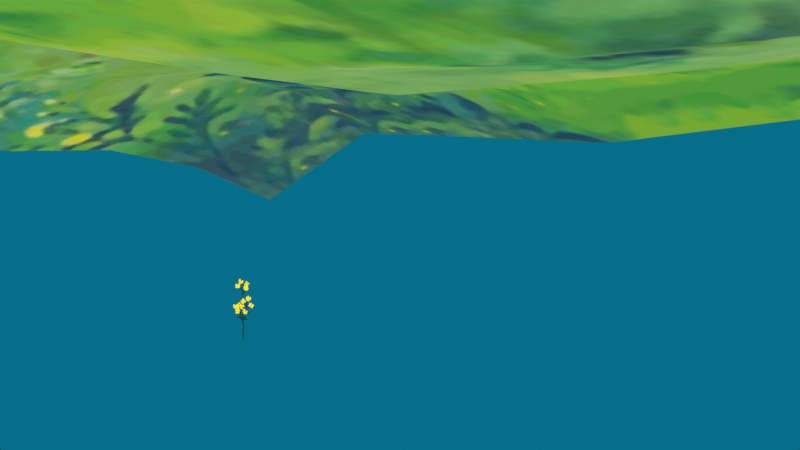 # Source: grass.blend  (saved by Blender 2.93.21; exported with 4.5.12 LTS)
import bpy
from mathutils import Matrix  # noqa: F401  (used for matrix-valued properties, if any)

bpy.ops.wm.read_factory_settings(use_empty=True)
scene = bpy.context.scene
scene.name = 'Scene'

# ---- collections
col_collection = bpy.data.collections.new('Collection'); scene.collection.children.link(col_collection)

# ---- images (referenced by path relative to the original .blend; pixels are not part of the script)
import os
ASSET_DIR = os.environ.get("B2B_ASSET_DIR", "")  # directory of the original .blend (textures are referenced by path, not embedded)
HERE = os.path.dirname(os.path.abspath(__file__))  # packed textures are extracted next to this script under _unpacked/

def load_image(name, relpath, width, height, colorspace="sRGB"):
    """Load a texture the original file referenced (path relative to the .blend, or extracted next to this script)."""
    p = next((c for c in (os.path.join(HERE, relpath), os.path.join(ASSET_DIR, relpath)) if relpath and os.path.exists(c)), "")
    if p:
        img = bpy.data.images.load(p, check_existing=True)
        img.name = name
    else:  # same state as the original file: an image datablock whose file is absent (Cycles renders it pink)
        img = bpy.data.images.new(name, width, height)
        img.source = "FILE"
        img.filepath = "//" + (relpath or name)
    img.colorspace_settings.name = colorspace
    return img
img_test_1_jpg = load_image('test_1.jpg', '_unpacked/test_1.4d8cd1fe.jpg', 498, 376, 'sRGB')
img_flowers_png = load_image('flowers.png', '_unpacked/flowers.3717fb89.png', 1000, 1000, 'sRGB')

# ---- materials (node trees are filled in below, after node groups)
mat_grass = bpy.data.materials.new('grass')
mat_grass.use_transparent_shadow = False
mat_flowers = bpy.data.materials.new('flowers')

# ---- material node trees
mat_grass.use_nodes = True; mat_grass.node_tree.nodes.clear()
_N = mat_grass.node_tree.nodes; _L = mat_grass.node_tree.links
n0 = _N.new('ShaderNodeEmission'); n0.name = 'Emission'; n0.location = (2, 267)
n1 = _N.new('ShaderNodeTexImage'); n1.name = 'Image Texture'; n1.location = (-874, 255)
n1.image = img_test_1_jpg
n2 = _N.new('ShaderNodeOutputMaterial'); n2.name = 'Material Output'; n2.location = (300, 300)
_L.new(n0.outputs[0], n2.inputs[0])
_L.new(n1.outputs[0], n0.inputs[0])
n2.is_active_output = True
mat_flowers.use_nodes = True; mat_flowers.node_tree.nodes.clear()
_N = mat_flowers.node_tree.nodes; _L = mat_flowers.node_tree.links
n0 = _N.new('ShaderNodeOutputMaterial'); n0.name = 'Material Output'; n0.location = (300, 300)
n1 = _N.new('ShaderNodeMixShader'); n1.name = 'Mix Shader'; n1.location = (63, 239)
n2 = _N.new('ShaderNodeEmission'); n2.name = 'Emission'; n2.location = (-331, 196)
n3 = _N.new('ShaderNodeBsdfTransparent'); n3.name = 'Transparent BSDF'; n3.location = (-357, 60)
n4 = _N.new('ShaderNodeTexImage'); n4.name = 'Image Texture'; n4.location = (-670, 330)
n4.image = img_flowers_png
n5 = _N.new('ShaderNodeInvert'); n5.name = 'Invert'; n5.location = (-191, 306)
n6 = _N.new('ShaderNodeMath'); n6.name = 'Math'; n6.location = (0, 0)
n6.hide = True
n6.operation = 'GREATER_THAN'
_L.new(n4.outputs[0], n2.inputs[0])
_L.new(n2.outputs[0], n1.inputs[1])
_L.new(n3.outputs[0], n1.inputs[2])
_L.new(n1.outputs[0], n0.inputs[0])
_L.new(n4.outputs[1], n5.inputs[1])
_L.new(n5.outputs[0], n6.inputs[0])
_L.new(n6.outputs[0], n1.inputs[0])
n0.is_active_output = True

# ---- world
world_world = bpy.data.worlds.new('World'); scene.world = world_world
world_world.use_nodes = True; world_world.node_tree.nodes.clear()
_N = world_world.node_tree.nodes; _L = world_world.node_tree.links
n0 = _N.new('ShaderNodeOutputWorld'); n0.name = 'World Output'; n0.location = (300, 300)
n1 = _N.new('ShaderNodeBackground'); n1.name = 'Background'; n1.location = (10, 300)
n1.inputs[0].default_value = (0.001891, 0.1579, 0.2502, 1.0)
_L.new(n1.outputs[0], n0.inputs[0])
n0.is_active_output = True
world_world.color = (0.05088, 0.05088, 0.05088)
world_world.use_sun_shadow = False
world_world.sun_shadow_jitter_overblur = 0.0

# ---- cameras
cam_camera = bpy.data.cameras.new('Camera')
cam_camera.clip_end = 500.0
cam_camera.ortho_scale = 7.314
cam_camera.dof.aperture_fstop = 0.9

# ---- meshes
me_plane = bpy.data.meshes.new('Plane')
me_plane.from_pydata([(-1.0, -0.9967, 0.02268), (1.014, -0.9927, -0.08449), (-0.9812, 0.9857, 0.0563), (0.9942, 0.998, 0.02223), (0.0, -1.0, 0.0), (-8.723e-07, 0.9866, 0.08212), (-0.9686, -0.002749, 0.08042), (0.9752, -0.0009436, -0.02156), (0.0003824, -0.007089, 0.00495), (0.9688, 0.4905, 0.0008823), (-0.002297, 0.4746, 0.1014), (-0.9558, 0.4876, 0.114), (-0.9997, -0.4897, 0.08067), (1.01, -0.4954, -0.06105), (0.002763, -0.5007, 0.002962), (0.9944, -0.2484, -0.03387), (0.002858, -0.2516, -0.006513), (-0.987, -0.2452, 0.08182), (-0.4975, 0.9828, 0.1242), (-0.5, -0.9994, 0.00524), (-0.4615, -0.02101, 0.1763), (-0.4622, 0.4687, 0.1917), (-0.4973, -0.5002, 0.05106), (-0.4824, -0.2582, 0.1272), (0.5085, -0.9956, -0.0508), (0.504, 0.9873, 0.06866), (0.4764, -0.01292, -0.03171), (0.4686, 0.465, 0.06619), (0.5142, -0.4968, -0.0708), (0.5006, -0.2511, -0.06656), (-0.25, -1.0, 0.0001018), (-0.2569, 0.9871, 0.08365), (-0.2292, -0.01486, 0.07624), (-0.2306, 0.4725, 0.1478), (-0.2484, -0.5029, 0.05814), (-0.242, -0.2563, 0.08093), (0.2567, 0.9867, 0.0802), (0.2363, -0.01061, -0.01676), (0.2297, 0.4694, 0.08647), (0.2577, -0.499, -0.0268), (0.2535, -0.2511, -0.04341), (0.2513, -0.9993, -0.006989), (0.7649, -0.9922, -0.09057), (0.7482, 0.9921, 0.04549), (0.722, -0.007935, -0.04173), (0.7137, 0.4736, 0.02651), (0.7655, -0.4946, -0.08973), (0.7472, -0.2489, -0.06724), (-0.7328, 0.9794, 0.1613), (-0.7067, -0.01477, 0.1339), (-0.6988, 0.4732, 0.2014), (-0.7473, -0.4934, 0.08724), (-0.7304, -0.2516, 0.1076), (-0.7503, -0.997, 0.02034), (-0.957, 0.2453, 0.09176), (0.9631, 0.2445, -0.009084), (-0.002086, 0.2323, 0.05776), (-0.4526, 0.2209, 0.1845), (0.4622, 0.2228, 0.02535), (-0.2243, 0.2273, 0.1219), (0.2253, 0.2279, 0.04123), (0.7073, 0.2306, -0.002692), (-0.6949, 0.2291, 0.1695), (0.9829, 0.7443, 0.01526), (-0.0008941, 0.7291, 0.1098), (-0.964, 0.7321, 0.1029), (-0.48, 0.7227, 0.1828), (0.4889, 0.7233, 0.0788), (-0.2453, 0.728, 0.1327), (0.2446, 0.7249, 0.1032), (0.7331, 0.731, 0.0427), (-0.7124, 0.7211, 0.2076), (-1.001, -0.7411, 0.06211), (1.014, -0.7426, -0.08704), (0.0004209, -0.7502, 0.003196), (-0.4995, -0.7483, 0.03023), (0.5134, -0.7448, -0.06654), (-0.2494, -0.7513, 0.004623), (0.2542, -0.7489, -0.0131), (0.7686, -0.7416, -0.1036), (-0.7502, -0.7429, 0.06061)], [], [(70, 63, 3, 43), (68, 64, 5, 31), (35, 16, 8, 32), (47, 15, 7, 44), (59, 56, 10, 33), (61, 55, 9, 45), (79, 73, 13, 46), (77, 74, 14, 34), (46, 13, 15, 47), (34, 14, 16, 35), (51, 22, 23, 52), (80, 75, 22, 51), (62, 57, 21, 50), (52, 23, 20, 49), (71, 66, 18, 48), (39, 28, 29, 40), (78, 76, 28, 39), (60, 58, 27, 38), (40, 29, 26, 37), (69, 67, 25, 36), (22, 34, 35, 23), (75, 77, 34, 22), (57, 59, 33, 21), (23, 35, 32, 20), (66, 68, 31, 18), (64, 69, 36, 5), (16, 40, 37, 8), (56, 60, 38, 10), (74, 78, 39, 14), (14, 39, 40, 16), (28, 46, 47, 29), (76, 79, 46, 28), (58, 61, 45, 27), (29, 47, 44, 26), (67, 70, 43, 25), (65, 71, 48, 2), (17, 52, 49, 6), (54, 62, 50, 11), (72, 80, 51, 12), (12, 51, 52, 17), (6, 49, 62, 54), (26, 44, 61, 58), (8, 37, 60, 56), (20, 32, 59, 57), (37, 26, 58, 60), (49, 20, 57, 62), (44, 7, 55, 61), (32, 8, 56, 59), (11, 50, 71, 65), (27, 45, 70, 67), (10, 38, 69, 64), (21, 33, 68, 66), (38, 27, 67, 69), (50, 21, 66, 71), (33, 10, 64, 68), (45, 9, 63, 70), (0, 53, 80, 72), (24, 42, 79, 76), (4, 41, 78, 74), (19, 30, 77, 75), (41, 24, 76, 78), (53, 19, 75, 80), (30, 4, 74, 77), (42, 1, 73, 79)])
_uv = me_plane.uv_layers.new(name='UVMap')
_uv.uv.foreach_set('vector', [0.875, 0.875, 1.0, 0.875, 1.0, 1.0, 0.875, 1.0, 0.375, 0.875, 0.5, 0.875, 0.5, 1.0, 0.375, 1.0, 0.375, 0.375, 0.5, 0.375, 0.5, 0.5, 0.375, 0.5, 0.875, 0.375, 1.0, 0.375, 1.0, 0.5, 0.875, 0.5, 0.375, 0.6258, 0.5, 0.6258, 0.5, 0.75, 0.375, 0.75, 0.875, 0.6258, 1.0, 0.6258, 1.0, 0.75, 0.875, 0.75, 0.875, 0.125, 1.0, 0.125, 1.0, 0.25, 0.875, 0.25, 0.375, 0.125, 0.5, 0.125, 0.5, 0.25, 0.375, 0.25, 0.875, 0.25, 1.0, 0.25, 1.0, 0.375, 0.875, 0.375, 0.375, 0.25, 0.5, 0.25, 0.5, 0.375, 0.375, 0.375, 0.125, 0.25, 0.25, 0.25, 0.25, 0.375, 0.125, 0.375, 0.125, 0.125, 0.25, 0.125, 0.25, 0.25, 0.125, 0.25, 0.125, 0.6258, 0.25, 0.6258, 0.25, 0.75, 0.125, 0.75, 0.125, 0.375, 0.25, 0.375, 0.25, 0.5, 0.125, 0.5, 0.125, 0.875, 0.25, 0.875, 0.25, 1.0, 0.125, 1.0, 0.625, 0.25, 0.75, 0.25, 0.75, 0.375, 0.625, 0.375, 0.625, 0.125, 0.75, 0.125, 0.75, 0.25, 0.625, 0.25, 0.625, 0.6258, 0.75, 0.6258, 0.75, 0.75, 0.625, 0.75, 0.625, 0.375, 0.75, 0.375, 0.75, 0.5, 0.625, 0.5, 0.625, 0.875, 0.75, 0.875, 0.75, 1.0, 0.625, 1.0, 0.25, 0.25, 0.375, 0.25, 0.375, 0.375, 0.25, 0.375, 0.25, 0.125, 0.375, 0.125, 0.375, 0.25, 0.25, 0.25, 0.25, 0.6258, 0.375, 0.6258, 0.375, 0.75, 0.25, 0.75, 0.25, 0.375, 0.375, 0.375, 0.375, 0.5, 0.25, 0.5, 0.25, 0.875, 0.375, 0.875, 0.375, 1.0, 0.25, 1.0, 0.5, 0.875, 0.625, 0.875, 0.625, 1.0, 0.5, 1.0, 0.5, 0.375, 0.625, 0.375, 0.625, 0.5, 0.5, 0.5, 0.5, 0.6258, 0.625, 0.6258, 0.625, 0.75, 0.5, 0.75, 0.5, 0.125, 0.625, 0.125, 0.625, 0.25, 0.5, 0.25, 0.5, 0.25, 0.625, 0.25, 0.625, 0.375, 0.5, 0.375, 0.75, 0.25, 0.875, 0.25, 0.875, 0.375, 0.75, 0.375, 0.75, 0.125, 0.875, 0.125, 0.875, 0.25, 0.75, 0.25, 0.75, 0.6258, 0.875, 0.6258, 0.875, 0.75, 0.75, 0.75, 0.75, 0.375, 0.875, 0.375, 0.875, 0.5, 0.75, 0.5, 0.75, 0.875, 0.875, 0.875, 0.875, 1.0, 0.75, 1.0, 0.0, 0.875, 0.125, 0.875, 0.125, 1.0, 0.0, 1.0, 0.0, 0.375, 0.125, 0.375, 0.125, 0.5, 0.0, 0.5, 0.0, 0.6258, 0.125, 0.6258, 0.125, 0.75, 0.0, 0.75, 0.0, 0.125, 0.125, 0.125, 0.125, 0.25, 0.0, 0.25, 0.0, 0.25, 0.125, 0.25, 0.125, 0.375, 0.0, 0.375, 0.0, 0.5, 0.125, 0.5, 0.125, 0.6258, 0.0, 0.6258, 0.75, 0.5, 0.875, 0.5, 0.875, 0.6258, 0.75, 0.6258, 0.5, 0.5, 0.625, 0.5, 0.625, 0.6258, 0.5, 0.6258, 0.25, 0.5, 0.375, 0.5, 0.375, 0.6258, 0.25, 0.6258, 0.625, 0.5, 0.75, 0.5, 0.75, 0.6258, 0.625, 0.6258, 0.125, 0.5, 0.25, 0.5, 0.25, 0.6258, 0.125, 0.6258, 0.875, 0.5, 1.0, 0.5, 1.0, 0.6258, 0.875, 0.6258, 0.375, 0.5, 0.5, 0.5, 0.5, 0.6258, 0.375, 0.6258, 0.0, 0.75, 0.125, 0.75, 0.125, 0.875, 0.0, 0.875, 0.75, 0.75, 0.875, 0.75, 0.875, 0.875, 0.75, 0.875, 0.5, 0.75, 0.625, 0.75, 0.625, 0.875, 0.5, 0.875, 0.25, 0.75, 0.375, 0.75, 0.375, 0.875, 0.25, 0.875, 0.625, 0.75, 0.75, 0.75, 0.75, 0.875, 0.625, 0.875, 0.125, 0.75, 0.25, 0.75, 0.25, 0.875, 0.125, 0.875, 0.375, 0.75, 0.5, 0.75, 0.5, 0.875, 0.375, 0.875, 0.875, 0.75, 1.0, 0.75, 1.0, 0.875, 0.875, 0.875, 0.0, 0.0, 0.125, 0.0, 0.125, 0.125, 0.0, 0.125, 0.75, 0.0, 0.875, 0.0, 0.875, 0.125, 0.75, 0.125, 0.5, 0.0, 0.625, 0.0, 0.625, 0.125, 0.5, 0.125, 0.25, 0.0, 0.375, 0.0, 0.375, 0.125, 0.25, 0.125, 0.625, 0.0, 0.75, 0.0, 0.75, 0.125, 0.625, 0.125, 0.125, 0.0, 0.25, 0.0, 0.25, 0.125, 0.125, 0.125, 0.375, 0.0, 0.5, 0.0, 0.5, 0.125, 0.375, 0.125, 0.875, 0.0, 1.0, 0.0, 1.0, 0.125, 0.875, 0.125])
me_plane.materials.append(mat_grass)
me_plane.use_remesh_fix_poles = True
me_plane.use_remesh_preserve_attributes = False
me_plane.use_mirror_vertex_groups = False
me_plane.update()
me_plane_005 = bpy.data.meshes.new('Plane.005')
me_plane_005.from_pydata([(-1.0, -1.0, 0.0), (1.0, -1.0, 0.0), (-1.0, 1.0, 0.0), (1.0, 1.0, 0.0)], [], [(0, 1, 3, 2)])
_uv = me_plane_005.uv_layers.new(name='UVMap')
_uv.uv.foreach_set('vector', [0.0, 0.0, 1.0, 0.0, 1.0, 1.0, 0.0, 1.0])
me_plane_005.materials.append(mat_flowers)
me_plane_005.use_remesh_fix_poles = True
me_plane_005.use_remesh_preserve_attributes = False
me_plane_005.use_mirror_vertex_groups = False
me_plane_005.update()

# ---- objects
ob_camera = bpy.data.objects.new('Camera', cam_camera)
ob_grass_emitter = bpy.data.objects.new('grass_emitter', me_plane)
ob_flower = bpy.data.objects.new('flower', me_plane_005)

# ---- transforms, parenting, visibility, modifiers, constraints
ob_camera.location = (4.961, -5.348, 0.5781)
ob_camera.rotation_euler = (1.653, 0.006704, 0.7478)
ob_camera.lock_rotations_4d = False
ob_camera.empty_display_type = 'ARROWS'
ob_camera.color = (0.0, 0.0, 0.0, 0.0)
ob_camera.display_type = 'WIRE'
ob_camera.lineart.crease_threshold = 0.0
ob_grass_emitter.location = (0.0, 0.0, 1.999)
ob_grass_emitter.scale = (8.498, 6.097, 7.586)
ob_grass_emitter.lineart.crease_threshold = 0.0
_m = ob_grass_emitter.modifiers.new('ParticleSettings', 'PARTICLE_SYSTEM')
_m = ob_grass_emitter.modifiers.new('ParticleSettings.001', 'PARTICLE_SYSTEM')
ob_flower.location = (-1.691, 0.06754, 0.6606)
ob_flower.rotation_euler = (1.684, -0.01008, 0.6932)
ob_flower.scale = (0.2518, 0.2535, 0.2789)
ob_flower.lineart.crease_threshold = 0.0

# ---- collection membership
col_collection.objects.link(ob_camera)
col_collection.objects.link(ob_grass_emitter)
col_collection.objects.link(ob_flower)

# ---- scene / render settings (as saved in the file)
scene.camera = ob_camera
scene.frame_start = 1; scene.frame_end = 250; scene.frame_set(102)
scene.render.engine = 'BLENDER_EEVEE_NEXT'
scene.render.hair_type = 'STRIP'
scene.cycles.use_denoising = False
scene.cycles.samples = 128
scene.cycles.sampling_pattern = 'TABULATED_SOBOL'
scene.cycles.use_adaptive_sampling = False
scene.cycles.use_light_tree = False
scene.view_settings.view_transform = 'Standard'
bpy.context.view_layer.update()
